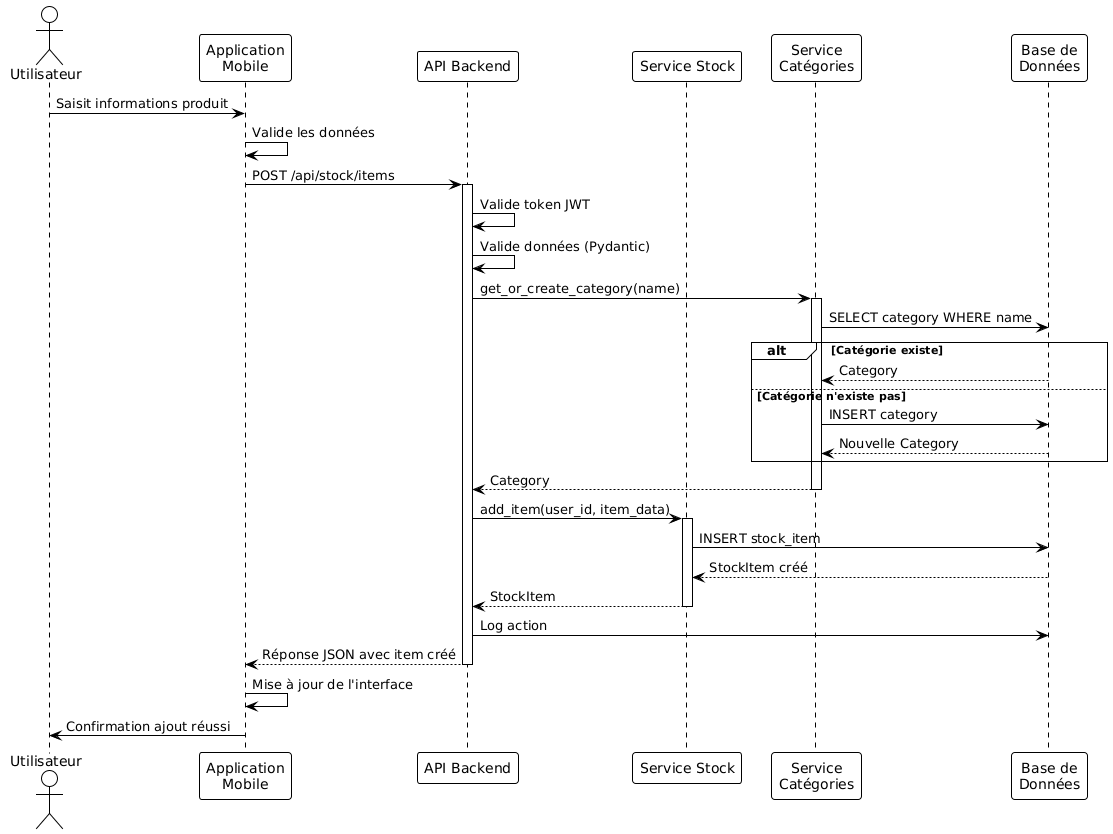

The diagram above was rendered by PlantUML. Its source (embedded in the PNG):
@startuml
!theme plain

actor Utilisateur
participant "Application\nMobile" as App
participant "API Backend" as API
participant "Service Stock" as StockService
participant "Service\nCatégories" as CategoryService
participant "Base de\nDonnées" as DB

Utilisateur -> App: Saisit informations produit
App -> App: Valide les données

App -> API: POST /api/stock/items
activate API

API -> API: Valide token JWT
API -> API: Valide données (Pydantic)

API -> CategoryService: get_or_create_category(name)
activate CategoryService
CategoryService -> DB: SELECT category WHERE name
alt Catégorie existe
    DB --> CategoryService: Category
else Catégorie n'existe pas
    CategoryService -> DB: INSERT category
    DB --> CategoryService: Nouvelle Category
end
CategoryService --> API: Category
deactivate CategoryService

API -> StockService: add_item(user_id, item_data)
activate StockService
StockService -> DB: INSERT stock_item
DB --> StockService: StockItem créé
StockService --> API: StockItem
deactivate StockService

API -> DB: Log action
API --> App: Réponse JSON avec item créé
deactivate API

App -> App: Mise à jour de l'interface
App -> Utilisateur: Confirmation ajout réussi
@enduml